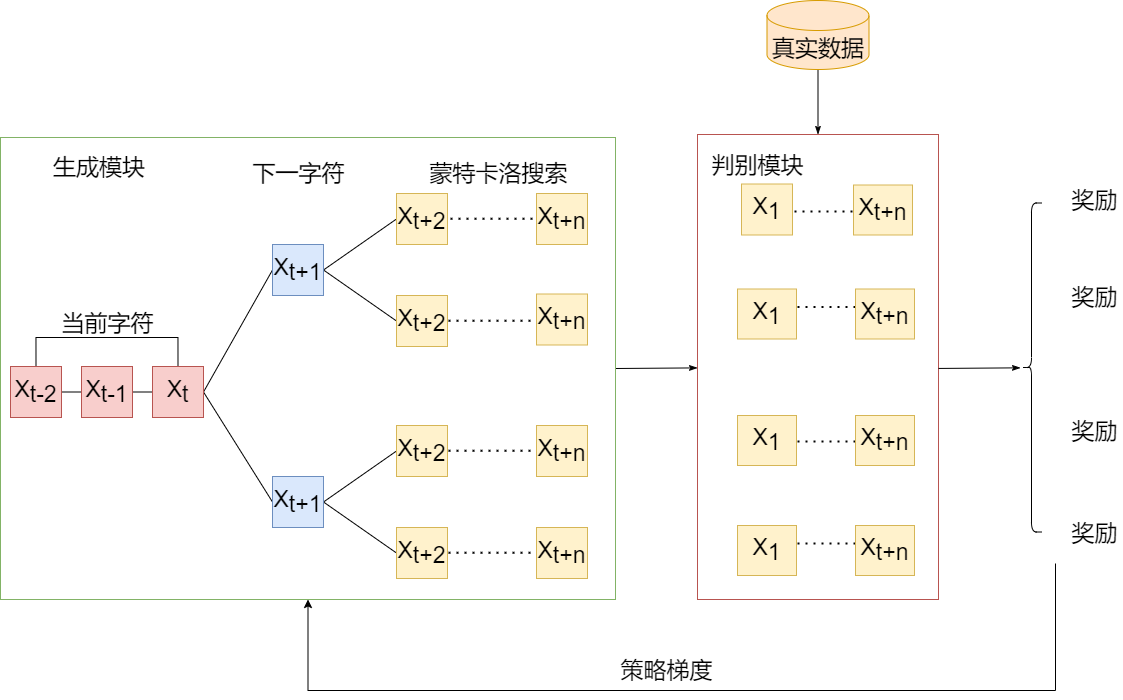

The diagram above was exported from draw.io. Its source (the exported page's mxGraphModel, read from the mxfile embedded in the PNG):
<mxGraphModel dx="1784" dy="329" grid="0" gridSize="10" guides="1" tooltips="1" connect="1" arrows="1" fold="1" page="0" pageScale="1" pageWidth="1169" pageHeight="827" math="0" shadow="0">
  <root>
    <mxCell id="0" />
    <mxCell id="1" parent="0" />
    <mxCell id="9eKWqpQOJqfWMVAcnPYL-4" value="" style="rounded=0;whiteSpace=wrap;html=1;fillColor=#FFFFFF;strokeColor=#b85450;fontSize=23;" parent="1" vertex="1">
      <mxGeometry x="691" y="832" width="241" height="465" as="geometry" />
    </mxCell>
    <mxCell id="9eKWqpQOJqfWMVAcnPYL-90" style="edgeStyle=none;rounded=0;orthogonalLoop=1;jettySize=auto;html=1;exitX=1;exitY=0.5;exitDx=0;exitDy=0;fontSize=23;fontColor=#000000;endArrow=classicThin;endFill=1;" parent="1" source="9eKWqpQOJqfWMVAcnPYL-2" target="9eKWqpQOJqfWMVAcnPYL-4" edge="1">
      <mxGeometry relative="1" as="geometry" />
    </mxCell>
    <mxCell id="9eKWqpQOJqfWMVAcnPYL-2" value="" style="rounded=0;whiteSpace=wrap;html=1;fillColor=#FFFFFF;strokeColor=#82b366;fontSize=23;" parent="1" vertex="1">
      <mxGeometry x="-6" y="835" width="615" height="462" as="geometry" />
    </mxCell>
    <mxCell id="9eKWqpQOJqfWMVAcnPYL-85" style="edgeStyle=none;rounded=0;orthogonalLoop=1;jettySize=auto;html=1;exitX=0.5;exitY=1;exitDx=0;exitDy=0;exitPerimeter=0;fontSize=23;endArrow=classicThin;endFill=1;" parent="1" source="9eKWqpQOJqfWMVAcnPYL-6" target="9eKWqpQOJqfWMVAcnPYL-4" edge="1">
      <mxGeometry relative="1" as="geometry" />
    </mxCell>
    <mxCell id="9eKWqpQOJqfWMVAcnPYL-6" value="真实数据" style="shape=cylinder3;whiteSpace=wrap;html=1;boundedLbl=1;backgroundOutline=1;size=15;fillColor=#ffe6cc;strokeColor=#d79b00;fontSize=23;" parent="1" vertex="1">
      <mxGeometry x="760.5" y="698" width="102" height="69" as="geometry" />
    </mxCell>
    <mxCell id="9eKWqpQOJqfWMVAcnPYL-29" style="edgeStyle=orthogonalEdgeStyle;rounded=0;orthogonalLoop=1;jettySize=auto;html=1;exitX=1;exitY=0.5;exitDx=0;exitDy=0;entryX=0;entryY=0.5;entryDx=0;entryDy=0;fontSize=23;endArrow=none;endFill=0;" parent="1" source="9eKWqpQOJqfWMVAcnPYL-25" target="9eKWqpQOJqfWMVAcnPYL-26" edge="1">
      <mxGeometry relative="1" as="geometry" />
    </mxCell>
    <mxCell id="9eKWqpQOJqfWMVAcnPYL-31" style="edgeStyle=orthogonalEdgeStyle;rounded=0;orthogonalLoop=1;jettySize=auto;html=1;exitX=0.5;exitY=0;exitDx=0;exitDy=0;entryX=0.5;entryY=0;entryDx=0;entryDy=0;fontSize=23;endArrow=none;endFill=0;" parent="1" source="9eKWqpQOJqfWMVAcnPYL-25" target="9eKWqpQOJqfWMVAcnPYL-27" edge="1">
      <mxGeometry relative="1" as="geometry">
        <Array as="points">
          <mxPoint x="29" y="1035" />
          <mxPoint x="171" y="1035" />
        </Array>
      </mxGeometry>
    </mxCell>
    <mxCell id="9eKWqpQOJqfWMVAcnPYL-25" value="&lt;span style=&quot;font-size: 23px;&quot;&gt;X&lt;/span&gt;&lt;sub style=&quot;font-size: 23px;&quot;&gt;t-2&lt;/sub&gt;" style="rounded=0;whiteSpace=wrap;html=1;fontSize=23;fillColor=#f8cecc;strokeColor=#b85450;" parent="1" vertex="1">
      <mxGeometry x="4" y="1064" width="51" height="51" as="geometry" />
    </mxCell>
    <mxCell id="9eKWqpQOJqfWMVAcnPYL-30" style="edgeStyle=orthogonalEdgeStyle;rounded=0;orthogonalLoop=1;jettySize=auto;html=1;exitX=1;exitY=0.5;exitDx=0;exitDy=0;entryX=0;entryY=0.5;entryDx=0;entryDy=0;fontSize=23;endArrow=none;endFill=0;" parent="1" source="9eKWqpQOJqfWMVAcnPYL-26" target="9eKWqpQOJqfWMVAcnPYL-27" edge="1">
      <mxGeometry relative="1" as="geometry" />
    </mxCell>
    <mxCell id="9eKWqpQOJqfWMVAcnPYL-26" value="&lt;span style=&quot;font-size: 23px;&quot;&gt;X&lt;/span&gt;&lt;sub style=&quot;font-size: 23px;&quot;&gt;t-1&lt;/sub&gt;" style="rounded=0;whiteSpace=wrap;html=1;fontSize=23;fillColor=#f8cecc;strokeColor=#b85450;" parent="1" vertex="1">
      <mxGeometry x="75" y="1064" width="51" height="51" as="geometry" />
    </mxCell>
    <mxCell id="9eKWqpQOJqfWMVAcnPYL-35" style="rounded=0;orthogonalLoop=1;jettySize=auto;html=1;exitX=1;exitY=0.5;exitDx=0;exitDy=0;entryX=0;entryY=0.5;entryDx=0;entryDy=0;fontSize=23;endArrow=none;endFill=0;" parent="1" source="9eKWqpQOJqfWMVAcnPYL-27" target="9eKWqpQOJqfWMVAcnPYL-33" edge="1">
      <mxGeometry relative="1" as="geometry" />
    </mxCell>
    <mxCell id="9eKWqpQOJqfWMVAcnPYL-36" style="edgeStyle=none;rounded=0;orthogonalLoop=1;jettySize=auto;html=1;exitX=1;exitY=0.5;exitDx=0;exitDy=0;entryX=0;entryY=0.5;entryDx=0;entryDy=0;fontSize=23;endArrow=none;endFill=0;" parent="1" source="9eKWqpQOJqfWMVAcnPYL-27" target="9eKWqpQOJqfWMVAcnPYL-34" edge="1">
      <mxGeometry relative="1" as="geometry" />
    </mxCell>
    <mxCell id="9eKWqpQOJqfWMVAcnPYL-27" value="X&lt;sub style=&quot;font-size: 23px;&quot;&gt;t&lt;/sub&gt;" style="rounded=0;whiteSpace=wrap;html=1;fontSize=23;fillColor=#f8cecc;strokeColor=#b85450;" parent="1" vertex="1">
      <mxGeometry x="146" y="1064" width="51" height="51" as="geometry" />
    </mxCell>
    <mxCell id="9eKWqpQOJqfWMVAcnPYL-32" value="当前字符" style="text;html=1;align=center;verticalAlign=middle;resizable=0;points=[];autosize=1;strokeColor=none;fillColor=none;fontSize=23;" parent="1" vertex="1">
      <mxGeometry x="49.5" y="1005" width="102" height="32" as="geometry" />
    </mxCell>
    <mxCell id="9eKWqpQOJqfWMVAcnPYL-41" style="edgeStyle=none;rounded=0;orthogonalLoop=1;jettySize=auto;html=1;exitX=1;exitY=0.5;exitDx=0;exitDy=0;entryX=0;entryY=0.5;entryDx=0;entryDy=0;fontSize=23;endArrow=none;endFill=0;" parent="1" source="9eKWqpQOJqfWMVAcnPYL-33" target="9eKWqpQOJqfWMVAcnPYL-39" edge="1">
      <mxGeometry relative="1" as="geometry" />
    </mxCell>
    <mxCell id="9eKWqpQOJqfWMVAcnPYL-42" style="edgeStyle=none;rounded=0;orthogonalLoop=1;jettySize=auto;html=1;exitX=1;exitY=0.5;exitDx=0;exitDy=0;entryX=0;entryY=0.5;entryDx=0;entryDy=0;fontSize=23;endArrow=none;endFill=0;" parent="1" source="9eKWqpQOJqfWMVAcnPYL-33" target="9eKWqpQOJqfWMVAcnPYL-37" edge="1">
      <mxGeometry relative="1" as="geometry" />
    </mxCell>
    <mxCell id="9eKWqpQOJqfWMVAcnPYL-33" value="X&lt;sub style=&quot;font-size: 23px;&quot;&gt;t+1&lt;/sub&gt;" style="rounded=0;whiteSpace=wrap;html=1;fontSize=23;fillColor=#dae8fc;strokeColor=#6c8ebf;" parent="1" vertex="1">
      <mxGeometry x="266" y="942" width="51" height="51" as="geometry" />
    </mxCell>
    <mxCell id="9eKWqpQOJqfWMVAcnPYL-43" style="edgeStyle=none;rounded=0;orthogonalLoop=1;jettySize=auto;html=1;exitX=1;exitY=0.5;exitDx=0;exitDy=0;entryX=0;entryY=0.5;entryDx=0;entryDy=0;fontSize=23;endArrow=none;endFill=0;" parent="1" source="9eKWqpQOJqfWMVAcnPYL-34" target="9eKWqpQOJqfWMVAcnPYL-38" edge="1">
      <mxGeometry relative="1" as="geometry" />
    </mxCell>
    <mxCell id="9eKWqpQOJqfWMVAcnPYL-44" style="edgeStyle=none;rounded=0;orthogonalLoop=1;jettySize=auto;html=1;exitX=1;exitY=0.5;exitDx=0;exitDy=0;entryX=0;entryY=0.5;entryDx=0;entryDy=0;fontSize=23;endArrow=none;endFill=0;" parent="1" source="9eKWqpQOJqfWMVAcnPYL-34" target="9eKWqpQOJqfWMVAcnPYL-40" edge="1">
      <mxGeometry relative="1" as="geometry" />
    </mxCell>
    <mxCell id="9eKWqpQOJqfWMVAcnPYL-34" value="X&lt;sub style=&quot;font-size: 23px;&quot;&gt;t+1&lt;/sub&gt;" style="rounded=0;whiteSpace=wrap;html=1;fontSize=23;fillColor=#dae8fc;strokeColor=#6c8ebf;" parent="1" vertex="1">
      <mxGeometry x="266" y="1174" width="51" height="51" as="geometry" />
    </mxCell>
    <mxCell id="9eKWqpQOJqfWMVAcnPYL-37" value="X&lt;sub style=&quot;font-size: 23px;&quot;&gt;t+2&lt;/sub&gt;" style="rounded=0;whiteSpace=wrap;html=1;fontSize=23;fillColor=#fff2cc;strokeColor=#d6b656;" parent="1" vertex="1">
      <mxGeometry x="390" y="993" width="51" height="51" as="geometry" />
    </mxCell>
    <mxCell id="9eKWqpQOJqfWMVAcnPYL-38" value="X&lt;sub style=&quot;font-size: 23px;&quot;&gt;t+2&lt;/sub&gt;" style="rounded=0;whiteSpace=wrap;html=1;fontSize=23;fillColor=#fff2cc;strokeColor=#d6b656;" parent="1" vertex="1">
      <mxGeometry x="390" y="1123" width="51" height="51" as="geometry" />
    </mxCell>
    <mxCell id="9eKWqpQOJqfWMVAcnPYL-39" value="X&lt;sub style=&quot;font-size: 23px;&quot;&gt;t+2&lt;/sub&gt;" style="rounded=0;whiteSpace=wrap;html=1;fontSize=23;fillColor=#fff2cc;strokeColor=#d6b656;" parent="1" vertex="1">
      <mxGeometry x="390" y="891" width="51" height="51" as="geometry" />
    </mxCell>
    <mxCell id="9eKWqpQOJqfWMVAcnPYL-40" value="X&lt;sub style=&quot;font-size: 23px;&quot;&gt;t+2&lt;/sub&gt;" style="rounded=0;whiteSpace=wrap;html=1;fontSize=23;fillColor=#fff2cc;strokeColor=#d6b656;" parent="1" vertex="1">
      <mxGeometry x="390" y="1225" width="51" height="51" as="geometry" />
    </mxCell>
    <mxCell id="9eKWqpQOJqfWMVAcnPYL-45" value="下一字符" style="text;html=1;align=center;verticalAlign=middle;resizable=0;points=[];autosize=1;strokeColor=none;fillColor=none;fontSize=23;" parent="1" vertex="1">
      <mxGeometry x="240.5" y="855" width="102" height="32" as="geometry" />
    </mxCell>
    <mxCell id="9eKWqpQOJqfWMVAcnPYL-46" value="" style="endArrow=none;dashed=1;html=1;dashPattern=1 3;strokeWidth=2;rounded=0;fontSize=23;" parent="1" edge="1">
      <mxGeometry width="50" height="50" relative="1" as="geometry">
        <mxPoint x="444" y="916.2099999999999" as="sourcePoint" />
        <mxPoint x="532" y="916.2099999999999" as="targetPoint" />
        <Array as="points">
          <mxPoint x="491" y="916.2099999999999" />
        </Array>
      </mxGeometry>
    </mxCell>
    <mxCell id="9eKWqpQOJqfWMVAcnPYL-47" value="" style="endArrow=none;dashed=1;html=1;dashPattern=1 3;strokeWidth=2;rounded=0;fontSize=23;" parent="1" edge="1">
      <mxGeometry width="50" height="50" relative="1" as="geometry">
        <mxPoint x="442" y="1250.2099999999998" as="sourcePoint" />
        <mxPoint x="530" y="1250.2099999999998" as="targetPoint" />
        <Array as="points">
          <mxPoint x="489" y="1250.2099999999998" />
        </Array>
      </mxGeometry>
    </mxCell>
    <mxCell id="9eKWqpQOJqfWMVAcnPYL-48" value="" style="endArrow=none;dashed=1;html=1;dashPattern=1 3;strokeWidth=2;rounded=0;fontSize=23;" parent="1" edge="1">
      <mxGeometry width="50" height="50" relative="1" as="geometry">
        <mxPoint x="442" y="1148.2099999999998" as="sourcePoint" />
        <mxPoint x="530" y="1148.2099999999998" as="targetPoint" />
        <Array as="points">
          <mxPoint x="489" y="1148.2099999999998" />
        </Array>
      </mxGeometry>
    </mxCell>
    <mxCell id="9eKWqpQOJqfWMVAcnPYL-49" value="" style="endArrow=none;dashed=1;html=1;dashPattern=1 3;strokeWidth=2;rounded=0;fontSize=23;" parent="1" edge="1">
      <mxGeometry width="50" height="50" relative="1" as="geometry">
        <mxPoint x="442" y="1018.2099999999998" as="sourcePoint" />
        <mxPoint x="530" y="1018.2099999999998" as="targetPoint" />
        <Array as="points">
          <mxPoint x="489" y="1018.2099999999999" />
        </Array>
      </mxGeometry>
    </mxCell>
    <mxCell id="9eKWqpQOJqfWMVAcnPYL-50" value="X&lt;sub style=&quot;font-size: 23px;&quot;&gt;t+n&lt;/sub&gt;" style="rounded=0;whiteSpace=wrap;html=1;fontSize=23;fillColor=#fff2cc;strokeColor=#d6b656;" parent="1" vertex="1">
      <mxGeometry x="530" y="891" width="51" height="51" as="geometry" />
    </mxCell>
    <mxCell id="9eKWqpQOJqfWMVAcnPYL-51" value="X&lt;sub style=&quot;font-size: 23px;&quot;&gt;t+n&lt;/sub&gt;" style="rounded=0;whiteSpace=wrap;html=1;fontSize=23;fillColor=#fff2cc;strokeColor=#d6b656;" parent="1" vertex="1">
      <mxGeometry x="530" y="991.5" width="51" height="51" as="geometry" />
    </mxCell>
    <mxCell id="9eKWqpQOJqfWMVAcnPYL-52" value="X&lt;sub style=&quot;font-size: 23px;&quot;&gt;t+n&lt;/sub&gt;" style="rounded=0;whiteSpace=wrap;html=1;fontSize=23;fillColor=#fff2cc;strokeColor=#d6b656;" parent="1" vertex="1">
      <mxGeometry x="530" y="1123" width="51" height="51" as="geometry" />
    </mxCell>
    <mxCell id="9eKWqpQOJqfWMVAcnPYL-53" value="X&lt;sub style=&quot;font-size: 23px;&quot;&gt;t+n&lt;/sub&gt;" style="rounded=0;whiteSpace=wrap;html=1;fontSize=23;fillColor=#fff2cc;strokeColor=#d6b656;" parent="1" vertex="1">
      <mxGeometry x="530" y="1225" width="51" height="51" as="geometry" />
    </mxCell>
    <mxCell id="9eKWqpQOJqfWMVAcnPYL-54" value="蒙特卡洛搜索" style="text;html=1;align=center;verticalAlign=middle;resizable=0;points=[];autosize=1;strokeColor=none;fillColor=none;fontSize=23;" parent="1" vertex="1">
      <mxGeometry x="418" y="855" width="148" height="32" as="geometry" />
    </mxCell>
    <mxCell id="9eKWqpQOJqfWMVAcnPYL-55" value="奖励" style="text;html=1;align=center;verticalAlign=middle;resizable=0;points=[];autosize=1;strokeColor=none;fillColor=none;fontSize=23;" parent="1" vertex="1">
      <mxGeometry x="1060" y="881.5" width="56" height="32" as="geometry" />
    </mxCell>
    <mxCell id="9eKWqpQOJqfWMVAcnPYL-56" value="奖励" style="text;html=1;align=center;verticalAlign=middle;resizable=0;points=[];autosize=1;strokeColor=none;fillColor=none;fontSize=23;" parent="1" vertex="1">
      <mxGeometry x="1060" y="979" width="56" height="32" as="geometry" />
    </mxCell>
    <mxCell id="9eKWqpQOJqfWMVAcnPYL-57" value="奖励" style="text;html=1;align=center;verticalAlign=middle;resizable=0;points=[];autosize=1;strokeColor=none;fillColor=none;fontSize=23;" parent="1" vertex="1">
      <mxGeometry x="1060" y="1113.4999999999998" width="56" height="32" as="geometry" />
    </mxCell>
    <mxCell id="9eKWqpQOJqfWMVAcnPYL-58" value="奖励" style="text;html=1;align=center;verticalAlign=middle;resizable=0;points=[];autosize=1;fontSize=23;" parent="1" vertex="1">
      <mxGeometry x="1060" y="1215.4999999999998" width="56" height="32" as="geometry" />
    </mxCell>
    <mxCell id="9eKWqpQOJqfWMVAcnPYL-59" value="X&lt;sub style=&quot;font-size: 23px;&quot;&gt;1&lt;/sub&gt;" style="rounded=0;whiteSpace=wrap;html=1;fontSize=23;fillColor=#fff2cc;strokeColor=#d6b656;" parent="1" vertex="1">
      <mxGeometry x="735" y="881.5" width="51" height="51" as="geometry" />
    </mxCell>
    <mxCell id="9eKWqpQOJqfWMVAcnPYL-71" value="" style="endArrow=none;dashed=1;html=1;dashPattern=1 3;strokeWidth=2;rounded=0;fontSize=23;" parent="1" edge="1">
      <mxGeometry width="50" height="50" relative="1" as="geometry">
        <mxPoint x="788" y="908.9999999999999" as="sourcePoint" />
        <mxPoint x="852" y="909" as="targetPoint" />
        <Array as="points">
          <mxPoint x="835" y="909" />
        </Array>
      </mxGeometry>
    </mxCell>
    <mxCell id="9eKWqpQOJqfWMVAcnPYL-72" value="" style="endArrow=none;dashed=1;html=1;dashPattern=1 3;strokeWidth=2;rounded=0;fontSize=23;" parent="1" edge="1">
      <mxGeometry width="50" height="50" relative="1" as="geometry">
        <mxPoint x="791" y="1004.41" as="sourcePoint" />
        <mxPoint x="855" y="1004.41" as="targetPoint" />
        <Array as="points">
          <mxPoint x="838" y="1004.41" />
        </Array>
      </mxGeometry>
    </mxCell>
    <mxCell id="9eKWqpQOJqfWMVAcnPYL-73" value="" style="endArrow=none;dashed=1;html=1;dashPattern=1 3;strokeWidth=2;rounded=0;fontSize=23;" parent="1" edge="1">
      <mxGeometry width="50" height="50" relative="1" as="geometry">
        <mxPoint x="791" y="1138.91" as="sourcePoint" />
        <mxPoint x="855" y="1138.91" as="targetPoint" />
        <Array as="points">
          <mxPoint x="838" y="1138.91" />
        </Array>
      </mxGeometry>
    </mxCell>
    <mxCell id="9eKWqpQOJqfWMVAcnPYL-74" value="" style="endArrow=none;dashed=1;html=1;dashPattern=1 3;strokeWidth=2;rounded=0;fontSize=23;" parent="1" edge="1">
      <mxGeometry width="50" height="50" relative="1" as="geometry">
        <mxPoint x="791" y="1240.91" as="sourcePoint" />
        <mxPoint x="855" y="1240.91" as="targetPoint" />
        <Array as="points">
          <mxPoint x="838" y="1240.91" />
        </Array>
      </mxGeometry>
    </mxCell>
    <mxCell id="9eKWqpQOJqfWMVAcnPYL-84" value="" style="shape=curlyBracket;whiteSpace=wrap;html=1;rounded=1;fontSize=23;" parent="1" vertex="1">
      <mxGeometry x="1015" y="900.5" width="20" height="329" as="geometry" />
    </mxCell>
    <mxCell id="9eKWqpQOJqfWMVAcnPYL-87" value="" style="edgeStyle=elbowEdgeStyle;elbow=vertical;endArrow=classic;html=1;rounded=0;fontSize=23;" parent="1" target="9eKWqpQOJqfWMVAcnPYL-2" edge="1">
      <mxGeometry width="50" height="50" relative="1" as="geometry">
        <mxPoint x="1049" y="1261" as="sourcePoint" />
        <mxPoint x="1469" y="1383" as="targetPoint" />
        <Array as="points">
          <mxPoint x="705" y="1388" />
          <mxPoint x="695" y="1416" />
          <mxPoint x="824" y="1453" />
          <mxPoint x="1199" y="1351" />
          <mxPoint x="1034" y="1451" />
          <mxPoint x="830" y="1451" />
          <mxPoint x="787" y="1501" />
          <mxPoint x="1464" y="1538" />
        </Array>
      </mxGeometry>
    </mxCell>
    <mxCell id="9eKWqpQOJqfWMVAcnPYL-88" value="&lt;span style=&quot;font-family: sans-serif; font-size: 23px; text-align: left;&quot;&gt;策略梯度&lt;/span&gt;" style="text;html=1;align=center;verticalAlign=middle;resizable=0;points=[];autosize=1;strokeColor=none;fillColor=none;fontSize=23;fontColor=#000000;" parent="1" vertex="1">
      <mxGeometry x="609" y="1351" width="102" height="33" as="geometry" />
    </mxCell>
    <mxCell id="9eKWqpQOJqfWMVAcnPYL-91" value="X&lt;sub style=&quot;font-size: 23px;&quot;&gt;t+n&lt;/sub&gt;" style="rounded=0;whiteSpace=wrap;html=1;fontSize=23;fillColor=#fff2cc;strokeColor=#d6b656;" parent="1" vertex="1">
      <mxGeometry x="847" y="882.5" width="59" height="50" as="geometry" />
    </mxCell>
    <mxCell id="9eKWqpQOJqfWMVAcnPYL-92" value="X&lt;sub style=&quot;font-size: 23px;&quot;&gt;1&lt;/sub&gt;" style="rounded=0;whiteSpace=wrap;html=1;fontSize=23;fillColor=#fff2cc;strokeColor=#d6b656;" parent="1" vertex="1">
      <mxGeometry x="731" y="986.5" width="59" height="50" as="geometry" />
    </mxCell>
    <mxCell id="9eKWqpQOJqfWMVAcnPYL-93" value="X&lt;sub style=&quot;font-size: 23px;&quot;&gt;t+n&lt;/sub&gt;" style="rounded=0;whiteSpace=wrap;html=1;fontSize=23;fillColor=#fff2cc;strokeColor=#d6b656;" parent="1" vertex="1">
      <mxGeometry x="849" y="986.5" width="59" height="50" as="geometry" />
    </mxCell>
    <mxCell id="9eKWqpQOJqfWMVAcnPYL-94" value="X&lt;sub style=&quot;font-size: 23px;&quot;&gt;1&lt;/sub&gt;" style="rounded=0;whiteSpace=wrap;html=1;fontSize=23;fillColor=#fff2cc;strokeColor=#d6b656;" parent="1" vertex="1">
      <mxGeometry x="731" y="1113" width="59" height="50" as="geometry" />
    </mxCell>
    <mxCell id="9eKWqpQOJqfWMVAcnPYL-95" value="X&lt;sub style=&quot;font-size: 23px;&quot;&gt;t+n&lt;/sub&gt;" style="rounded=0;whiteSpace=wrap;html=1;fontSize=23;fillColor=#fff2cc;strokeColor=#d6b656;" parent="1" vertex="1">
      <mxGeometry x="849" y="1113" width="59" height="50" as="geometry" />
    </mxCell>
    <mxCell id="9eKWqpQOJqfWMVAcnPYL-96" value="X&lt;sub style=&quot;font-size: 23px;&quot;&gt;1&lt;/sub&gt;" style="rounded=0;whiteSpace=wrap;html=1;fontSize=23;fillColor=#fff2cc;strokeColor=#d6b656;" parent="1" vertex="1">
      <mxGeometry x="731" y="1223" width="59" height="50" as="geometry" />
    </mxCell>
    <mxCell id="9eKWqpQOJqfWMVAcnPYL-97" value="X&lt;sub style=&quot;font-size: 23px;&quot;&gt;t+n&lt;/sub&gt;" style="rounded=0;whiteSpace=wrap;html=1;fontSize=23;fillColor=#fff2cc;strokeColor=#d6b656;" parent="1" vertex="1">
      <mxGeometry x="849" y="1223" width="59" height="50" as="geometry" />
    </mxCell>
    <mxCell id="9eKWqpQOJqfWMVAcnPYL-98" value="生成模块" style="text;html=1;strokeColor=none;fillColor=none;align=center;verticalAlign=middle;whiteSpace=wrap;rounded=0;fontSize=23;fontColor=#000000;" parent="1" vertex="1">
      <mxGeometry x="4" y="850" width="178" height="30" as="geometry" />
    </mxCell>
    <mxCell id="9eKWqpQOJqfWMVAcnPYL-99" value="判别模块" style="text;html=1;strokeColor=none;fillColor=none;align=center;verticalAlign=middle;whiteSpace=wrap;rounded=0;fontSize=23;fontColor=#000000;" parent="1" vertex="1">
      <mxGeometry x="667" y="848" width="169" height="30" as="geometry" />
    </mxCell>
    <mxCell id="hAruDsLVfuvk63dtoyDR-2" style="edgeStyle=none;rounded=0;orthogonalLoop=1;jettySize=auto;html=1;exitX=1;exitY=0.5;exitDx=0;exitDy=0;fontSize=23;fontColor=#000000;endArrow=classicThin;endFill=1;" edge="1" parent="1">
      <mxGeometry relative="1" as="geometry">
        <mxPoint x="932" y="1065.94" as="sourcePoint" />
        <mxPoint x="1014" y="1065.3325925925926" as="targetPoint" />
      </mxGeometry>
    </mxCell>
  </root>
</mxGraphModel>